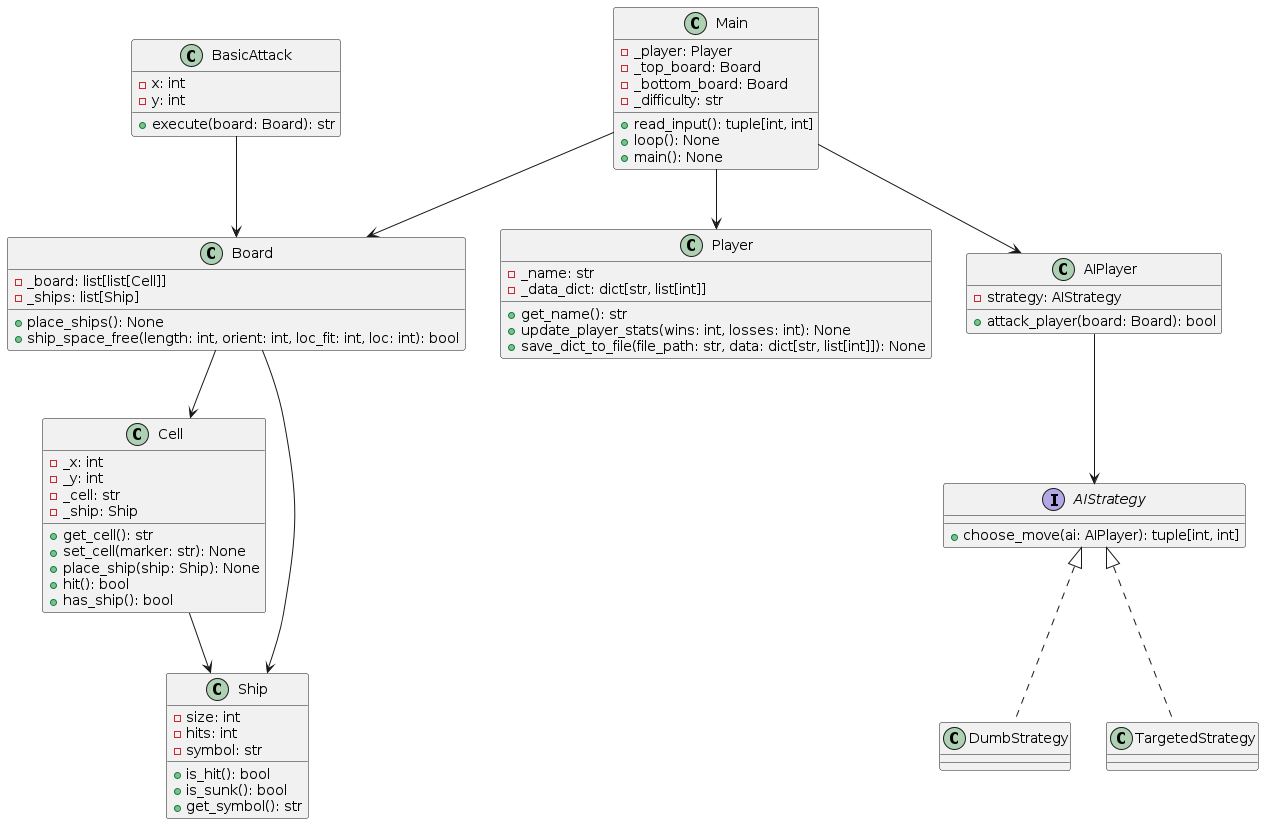

The diagram above was rendered by PlantUML. Its source (embedded in the PNG):
@startuml Logical_View 

class Cell {
    - _x: int
    - _y: int
    - _cell: str
    - _ship: Ship
    + get_cell(): str
    + set_cell(marker: str): None
    + place_ship(ship: Ship): None
    + hit(): bool
    + has_ship(): bool
}

class Ship {
    - size: int
    - hits: int
    - symbol: str
    + is_hit(): bool
    + is_sunk(): bool
    + get_symbol(): str
}

class Board {
    - _board: list[list[Cell]]
    - _ships: list[Ship]
    + place_ships(): None
    + ship_space_free(length: int, orient: int, loc_fit: int, loc: int): bool
}

class Player {
    - _name: str
    - _data_dict: dict[str, list[int]]
    + get_name(): str
    + update_player_stats(wins: int, losses: int): None
    + save_dict_to_file(file_path: str, data: dict[str, list[int]]): None
}

class AIPlayer {
    - strategy: AIStrategy
    + attack_player(board: Board): bool
}

interface AIStrategy {
    + choose_move(ai: AIPlayer): tuple[int, int]
}

class DumbStrategy
class TargetedStrategy

class Main {
    - _player: Player
    - _top_board: Board
    - _bottom_board: Board
    - _difficulty: str
    + read_input(): tuple[int, int]
    + loop(): None
    + main(): None
}


class BasicAttack {
    - x: int
    - y: int
    + execute(board: Board): str
}

AIStrategy <|.. DumbStrategy
AIStrategy <|.. TargetedStrategy
AIPlayer --> AIStrategy
Main --> Player
Main --> Board
Main --> AIPlayer
Board --> Cell
Board --> Ship
Cell --> Ship
BasicAttack --> Board

@enduml